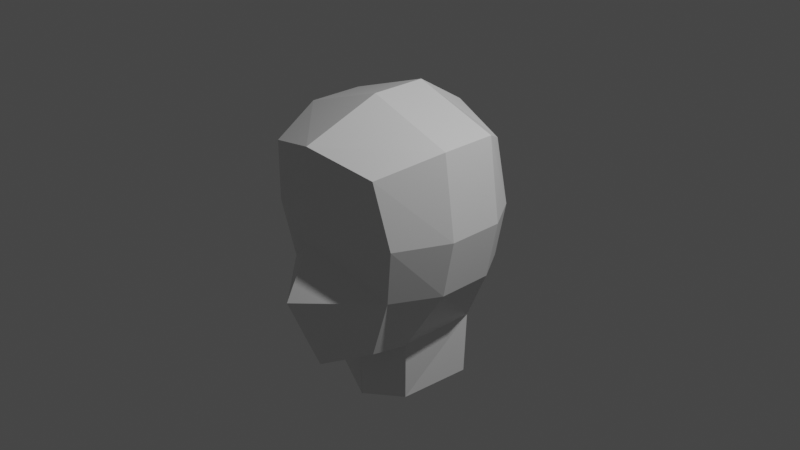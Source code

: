 # Source: Basic_head_1.blend  (saved by Blender 2.90.8; exported with 4.5.12 LTS)
import bpy
from mathutils import Matrix  # noqa: F401  (used for matrix-valued properties, if any)

bpy.ops.wm.read_factory_settings(use_empty=True)
scene = bpy.context.scene
scene.name = 'Scene'

# ---- collections
col_collection = bpy.data.collections.new('Collection'); scene.collection.children.link(col_collection)

# ---- materials (node trees are filled in below, after node groups)
mat_material = bpy.data.materials.new('Material')
mat_material.alpha_threshold = 0.0
mat_material.use_transparent_shadow = False
mat_material.line_color = (0.0, 0.0, 0.0, 1.0)

# ---- material node trees
mat_material.use_nodes = True; mat_material.node_tree.nodes.clear()
_N = mat_material.node_tree.nodes; _L = mat_material.node_tree.links
n0 = _N.new('ShaderNodeOutputMaterial'); n0.name = 'Material Output'; n0.location = (300, 300)
n1 = _N.new('ShaderNodeBsdfPrincipled'); n1.name = 'Principled BSDF'; n1.location = (10, 300)
n1.distribution = 'GGX'
n1.subsurface_method = 'BURLEY'
n1.inputs[2].default_value = 0.4
n1.inputs[3].default_value = 1.45
n1.inputs[27].default_value = (0.0, 0.0, 0.0, 1.0)
n1.inputs[28].default_value = 1.0
_L.new(n1.outputs[0], n0.inputs[0])
n0.is_active_output = True

# ---- world
world_world = bpy.data.worlds.new('World'); scene.world = world_world
world_world.use_nodes = True; world_world.node_tree.nodes.clear()
_N = world_world.node_tree.nodes; _L = world_world.node_tree.links
n0 = _N.new('ShaderNodeOutputWorld'); n0.name = 'World Output'; n0.location = (300, 300)
n1 = _N.new('ShaderNodeBackground'); n1.name = 'Background'; n1.location = (10, 300)
n1.inputs[0].default_value = (0.05088, 0.05088, 0.05088, 1.0)
_L.new(n1.outputs[0], n0.inputs[0])
n0.is_active_output = True
world_world.color = (0.05088, 0.05088, 0.05088)
world_world.use_sun_shadow = False
world_world.sun_shadow_jitter_overblur = 0.0

# ---- cameras
cam_camera = bpy.data.cameras.new('Camera')
cam_camera.clip_end = 100.0
cam_camera.ortho_scale = 7.314

# ---- lights
light_light = bpy.data.lights.new('Light', 'POINT')
light_light.transmission_factor = 0.0
light_light.energy = 1000.0
light_light.shadow_soft_size = 0.1
light_light.shadow_maximum_resolution = 0.006
light_light.use_absolute_resolution = True

# ---- meshes
me_cube = bpy.data.meshes.new('Cube')
me_cube.from_pydata([(0.6881, 0.6672, 0.9033), (0.3988, 0.6348, -0.859), (0.6787, -0.9619, 0.9279), (0.4717, -0.7971, -1.051), (0.5534, 0.4546, -1.072), (0.4929, -0.3739, -1.122), (0.9338, -0.3073, 1.098), (0.9338, 0.2953, 1.098), (-0.0002661, 0.7369, -0.943), (0.0, -1.153, 1.114), (0.0, -1.087, -1.261), (0.0, 0.8466, 1.081), (0.0, 0.522, -1.119), (0.0, -0.5591, -1.12), (0.0, 0.2953, 1.418), (0.0, -0.3073, 1.418), (0.8179, 0.6929, 0.2281), (0.6976, 0.6929, -0.3898), (0.8085, -0.8669, 0.2281), (0.6881, -0.7988, -0.3898), (0.0, 0.9918, 0.2281), (0.0, 0.9494, -0.3898), (0.0, -1.189, 0.1332), (0.0, -1.462, -0.4018), (1.064, 0.2953, 0.2281), (0.9433, 0.2953, -0.3898), (1.064, -0.3073, 0.2281), (0.9433, -0.3073, -0.3898), (0.4748, -0.3597, -1.767), (0.5875, 0.3873, -1.717), (-0.004733, 0.4547, -1.871), (-0.004733, -0.5448, -1.872)], [], [(16, 0, 7, 24), (0, 11, 14, 7), (24, 7, 6, 26), (13, 5, 3, 10), (26, 6, 2, 18), (20, 11, 0, 16), (8, 1, 4, 12), (7, 14, 15, 6), (18, 2, 9, 22), (6, 15, 9, 2), (4, 5, 28, 29), (3, 19, 23, 10), (19, 18, 22, 23), (8, 21, 17, 1), (21, 20, 16, 17), (5, 27, 19, 3), (27, 26, 18, 19), (4, 25, 27, 5), (25, 24, 26, 27), (1, 17, 25, 4), (17, 16, 24, 25), (30, 29, 28, 31), (13, 12, 30, 31), (12, 4, 29, 30), (5, 13, 31, 28)])
_uv = me_cube.uv_layers.new(name='UVMap')
_uv.uv.foreach_set('vector', [0.5241, 0.5, 0.625, 0.5, 0.625, 0.5833, 0.5241, 0.5833, 0.625, 0.5, 0.75, 0.5, 0.75, 0.5833, 0.625, 0.5833, 0.5241, 0.5833, 0.625, 0.5833, 0.625, 0.6667, 0.5241, 0.6667, 0.25, 0.6667, 0.375, 0.6667, 0.375, 0.75, 0.25, 0.75, 0.5241, 0.6667, 0.625, 0.6667, 0.625, 0.75, 0.5241, 0.75, 0.5241, 0.375, 0.625, 0.375, 0.625, 0.5, 0.5241, 0.5, 0.25, 0.5, 0.375, 0.5, 0.375, 0.5833, 0.25, 0.5833, 0.625, 0.5833, 0.75, 0.5833, 0.75, 0.6667, 0.625, 0.6667, 0.5241, 0.75, 0.625, 0.75, 0.625, 0.875, 0.5241, 0.875, 0.625, 0.6667, 0.75, 0.6667, 0.75, 0.75, 0.625, 0.75, 0.375, 0.5833, 0.375, 0.6667, 0.375, 0.6667, 0.375, 0.5833, 0.375, 0.75, 0.4583, 0.75, 0.4583, 0.875, 0.375, 0.875, 0.4583, 0.75, 0.5241, 0.75, 0.5241, 0.875, 0.4583, 0.875, 0.375, 0.375, 0.4583, 0.375, 0.4583, 0.5, 0.375, 0.5, 0.4583, 0.375, 0.5241, 0.375, 0.5241, 0.5, 0.4583, 0.5, 0.375, 0.6667, 0.4583, 0.6667, 0.4583, 0.75, 0.375, 0.75, 0.4583, 0.6667, 0.5241, 0.6667, 0.5241, 0.75, 0.4583, 0.75, 0.375, 0.5833, 0.4583, 0.5833, 0.4583, 0.6667, 0.375, 0.6667, 0.4583, 0.5833, 0.5241, 0.5833, 0.5241, 0.6667, 0.4583, 0.6667, 0.375, 0.5, 0.4583, 0.5, 0.4583, 0.5833, 0.375, 0.5833, 0.4583, 0.5, 0.5241, 0.5, 0.5241, 0.5833, 0.4583, 0.5833, 0.25, 0.5833, 0.375, 0.5833, 0.375, 0.6667, 0.25, 0.6667, 0.0, 0.0, 0.0, 0.0, 0.0, 0.0, 0.0, 0.0, 0.25, 0.5833, 0.375, 0.5833, 0.375, 0.5833, 0.25, 0.5833, 0.375, 0.6667, 0.25, 0.6667, 0.25, 0.6667, 0.375, 0.6667])
me_cube.materials.append(mat_material)
me_cube.use_remesh_preserve_volume = False
me_cube.use_remesh_preserve_attributes = False
me_cube.use_mirror_vertex_groups = False
me_cube.update()

# ---- objects
ob_cube = bpy.data.objects.new('Cube', me_cube)
ob_light = bpy.data.objects.new('Light', light_light)
ob_camera = bpy.data.objects.new('Camera', cam_camera)

# ---- transforms, parenting, visibility, modifiers, constraints
ob_cube.location = (0.0, 0.0, 0.0)
ob_cube.lock_rotations_4d = False
ob_cube.empty_display_type = 'ARROWS'
ob_cube.lineart.crease_threshold = 0.0
_m = ob_cube.modifiers.new('Mirror', 'MIRROR')
ob_light.location = (4.076, 1.005, 5.904)
ob_light.rotation_euler = (0.6503, 0.05522, 1.866)
ob_light.lock_rotations_4d = False
ob_light.empty_display_type = 'ARROWS'
ob_light.color = (0.0, 0.0, 0.0, 0.0)
ob_light.lineart.crease_threshold = 0.0
ob_camera.location = (7.359, -6.926, 4.958)
ob_camera.rotation_euler = (1.109, 0.0, 0.8149)
ob_camera.lock_rotations_4d = False
ob_camera.empty_display_type = 'ARROWS'
ob_camera.color = (0.0, 0.0, 0.0, 0.0)
ob_camera.display_type = 'WIRE'
ob_camera.lineart.crease_threshold = 0.0

# ---- collection membership
col_collection.objects.link(ob_cube)
col_collection.objects.link(ob_light)
col_collection.objects.link(ob_camera)

# ---- scene / render settings (as saved in the file)
scene.camera = ob_camera
scene.frame_start = 1; scene.frame_end = 250; scene.frame_set(1)
scene.render.engine = 'BLENDER_EEVEE_NEXT'
scene.cycles.use_denoising = False
scene.cycles.samples = 128
scene.cycles.sampling_pattern = 'TABULATED_SOBOL'
scene.cycles.use_adaptive_sampling = False
scene.cycles.use_light_tree = False
scene.view_settings.view_transform = 'Filmic'
bpy.context.view_layer.update()
